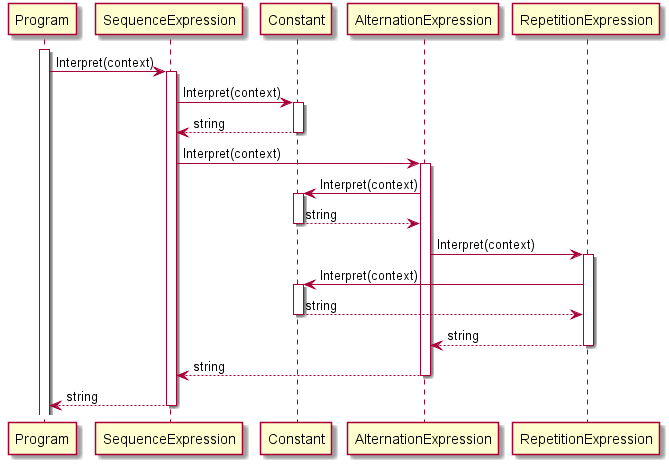

The diagram above was rendered by PlantUML. Its source (embedded in the PNG):
@startuml SequenceDiagramInterpreter
activate Program
Program -> SequenceExpression : Interpret(context)
activate SequenceExpression
SequenceExpression -> Constant : Interpret(context)
activate Constant
SequenceExpression <-- Constant : string
deactivate Constant
SequenceExpression -> AlternationExpression : Interpret(context)
activate AlternationExpression
AlternationExpression -> Constant : Interpret(context)
activate Constant
AlternationExpression <-- Constant : string
deactivate Constant
AlternationExpression -> RepetitionExpression : Interpret(context)
activate RepetitionExpression
RepetitionExpression -> Constant : Interpret(context)
activate Constant
RepetitionExpression <-- Constant : string
deactivate Constant
AlternationExpression <-- RepetitionExpression : string
deactivate RepetitionExpression
SequenceExpression <-- AlternationExpression : string
deactivate AlternationExpression
Program <-- SequenceExpression : string
deactivate SequenceExpression

@enduml